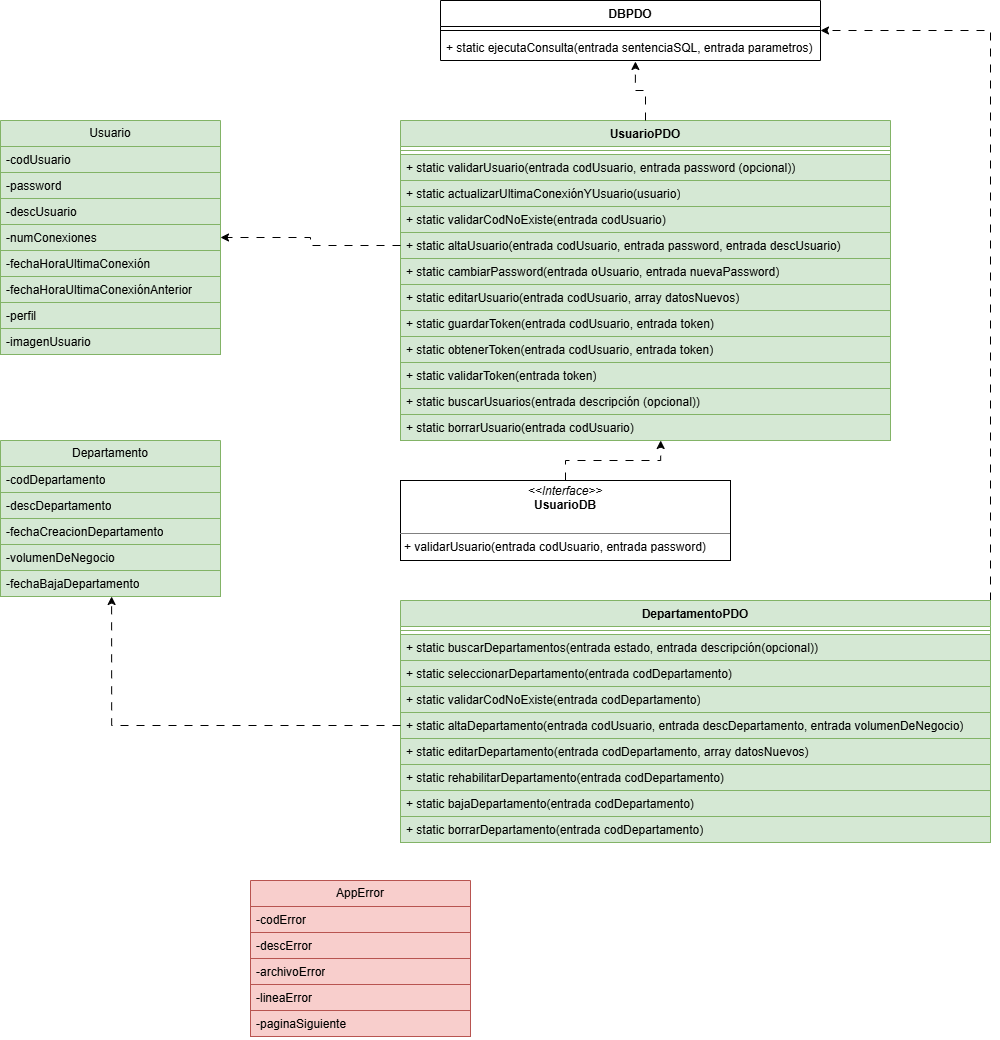

The diagram above was exported from draw.io. Its source (the exported page's mxGraphModel, read from the mxfile embedded in the PNG):
<mxGraphModel dx="2698" dy="1308" grid="1" gridSize="10" guides="1" tooltips="1" connect="1" arrows="1" fold="1" page="1" pageScale="1" pageWidth="827" pageHeight="1169" math="0" shadow="0">
  <root>
    <mxCell id="0" />
    <mxCell id="1" parent="0" />
    <mxCell id="q9Xn_lqjDglJU7SUq7v9-1" parent="1" style="swimlane;fontStyle=1;align=center;verticalAlign=top;childLayout=stackLayout;horizontal=1;startSize=26;horizontalStack=0;resizeParent=1;resizeParentMax=0;resizeLast=0;collapsible=1;marginBottom=0;whiteSpace=wrap;html=1;" value="DBPDO" vertex="1">
      <mxGeometry height="60" width="380" x="760" y="67" as="geometry" />
    </mxCell>
    <mxCell id="q9Xn_lqjDglJU7SUq7v9-3" parent="q9Xn_lqjDglJU7SUq7v9-1" style="line;strokeWidth=1;fillColor=none;align=left;verticalAlign=middle;spacingTop=-1;spacingLeft=3;spacingRight=3;rotatable=0;labelPosition=right;points=[];portConstraint=eastwest;strokeColor=inherit;" value="" vertex="1">
      <mxGeometry height="8" width="380" y="26" as="geometry" />
    </mxCell>
    <mxCell id="q9Xn_lqjDglJU7SUq7v9-4" parent="q9Xn_lqjDglJU7SUq7v9-1" style="text;strokeColor=none;fillColor=none;align=left;verticalAlign=top;spacingLeft=4;spacingRight=4;overflow=hidden;rotatable=0;points=[[0,0.5],[1,0.5]];portConstraint=eastwest;whiteSpace=wrap;html=1;" value="+ static ejecutaConsulta(entrada sentenciaSQL, entrada parametros)" vertex="1">
      <mxGeometry height="26" width="380" y="34" as="geometry" />
    </mxCell>
    <mxCell id="q9Xn_lqjDglJU7SUq7v9-5" parent="1" style="swimlane;fontStyle=0;childLayout=stackLayout;horizontal=1;startSize=26;fillColor=#d5e8d4;horizontalStack=0;resizeParent=1;resizeParentMax=0;resizeLast=0;collapsible=1;marginBottom=0;whiteSpace=wrap;html=1;strokeColor=#82b366;" value="Usuario" vertex="1">
      <mxGeometry height="234" width="220" x="320" y="187" as="geometry">
        <mxRectangle height="30" width="80" x="150" y="160" as="alternateBounds" />
      </mxGeometry>
    </mxCell>
    <mxCell id="q9Xn_lqjDglJU7SUq7v9-6" parent="q9Xn_lqjDglJU7SUq7v9-5" style="text;strokeColor=#82b366;fillColor=#d5e8d4;align=left;verticalAlign=top;spacingLeft=4;spacingRight=4;overflow=hidden;rotatable=0;points=[[0,0.5],[1,0.5]];portConstraint=eastwest;whiteSpace=wrap;html=1;" value="-codUsuario" vertex="1">
      <mxGeometry height="26" width="220" y="26" as="geometry" />
    </mxCell>
    <mxCell id="q9Xn_lqjDglJU7SUq7v9-7" parent="q9Xn_lqjDglJU7SUq7v9-5" style="text;strokeColor=#82b366;fillColor=#d5e8d4;align=left;verticalAlign=top;spacingLeft=4;spacingRight=4;overflow=hidden;rotatable=0;points=[[0,0.5],[1,0.5]];portConstraint=eastwest;whiteSpace=wrap;html=1;" value="-password" vertex="1">
      <mxGeometry height="26" width="220" y="52" as="geometry" />
    </mxCell>
    <mxCell id="q9Xn_lqjDglJU7SUq7v9-8" parent="q9Xn_lqjDglJU7SUq7v9-5" style="text;strokeColor=#82b366;fillColor=#d5e8d4;align=left;verticalAlign=top;spacingLeft=4;spacingRight=4;overflow=hidden;rotatable=0;points=[[0,0.5],[1,0.5]];portConstraint=eastwest;whiteSpace=wrap;html=1;" value="-descUsuario" vertex="1">
      <mxGeometry height="26" width="220" y="78" as="geometry" />
    </mxCell>
    <mxCell id="q9Xn_lqjDglJU7SUq7v9-14" parent="q9Xn_lqjDglJU7SUq7v9-5" style="text;strokeColor=#82b366;fillColor=#d5e8d4;align=left;verticalAlign=top;spacingLeft=4;spacingRight=4;overflow=hidden;rotatable=0;points=[[0,0.5],[1,0.5]];portConstraint=eastwest;whiteSpace=wrap;html=1;" value="-numConexiones" vertex="1">
      <mxGeometry height="26" width="220" y="104" as="geometry" />
    </mxCell>
    <mxCell id="q9Xn_lqjDglJU7SUq7v9-15" parent="q9Xn_lqjDglJU7SUq7v9-5" style="text;strokeColor=#82b366;fillColor=#d5e8d4;align=left;verticalAlign=top;spacingLeft=4;spacingRight=4;overflow=hidden;rotatable=0;points=[[0,0.5],[1,0.5]];portConstraint=eastwest;whiteSpace=wrap;html=1;" value="-fechaHoraUltimaConexión" vertex="1">
      <mxGeometry height="26" width="220" y="130" as="geometry" />
    </mxCell>
    <mxCell id="q9Xn_lqjDglJU7SUq7v9-16" parent="q9Xn_lqjDglJU7SUq7v9-5" style="text;strokeColor=#82b366;fillColor=#d5e8d4;align=left;verticalAlign=top;spacingLeft=4;spacingRight=4;overflow=hidden;rotatable=0;points=[[0,0.5],[1,0.5]];portConstraint=eastwest;whiteSpace=wrap;html=1;" value="-fechaHoraUltimaConexiónAnterior" vertex="1">
      <mxGeometry height="26" width="220" y="156" as="geometry" />
    </mxCell>
    <mxCell id="q9Xn_lqjDglJU7SUq7v9-17" parent="q9Xn_lqjDglJU7SUq7v9-5" style="text;strokeColor=#82b366;fillColor=#d5e8d4;align=left;verticalAlign=top;spacingLeft=4;spacingRight=4;overflow=hidden;rotatable=0;points=[[0,0.5],[1,0.5]];portConstraint=eastwest;whiteSpace=wrap;html=1;" value="-perfil&lt;span style=&quot;color: rgba(0, 0, 0, 0); font-family: monospace; font-size: 0px; text-wrap-mode: nowrap;&quot;&gt;%3CmxGraphModel%3E%3Croot%3E%3CmxCell%20id%3D%220%22%2F%3E%3CmxCell%20id%3D%221%22%20parent%3D%220%22%2F%3E%3CmxCell%20id%3D%222%22%20parent%3D%221%22%20style%3D%22text%3BstrokeColor%3Dnone%3BfillColor%3Dnone%3Balign%3Dleft%3BverticalAlign%3Dtop%3BspacingLeft%3D4%3BspacingRight%3D4%3Boverflow%3Dhidden%3Brotatable%3D0%3Bpoints%3D%5B%5B0%2C0.5%5D%2C%5B1%2C0.5%5D%5D%3BportConstraint%3Deastwest%3BwhiteSpace%3Dwrap%3Bhtml%3D1%3B%22%20value%3D%22-descUsuario%22%20vertex%3D%221%22%3E%3CmxGeometry%20height%3D%2226%22%20width%3D%22140%22%20x%3D%22150%22%20y%3D%22264%22%20as%3D%22geometry%22%2F%3E%3C%2FmxCell%3E%3C%2Froot%3E%3C%2FmxGraphModel%3E&lt;/span&gt;" vertex="1">
      <mxGeometry height="26" width="220" y="182" as="geometry" />
    </mxCell>
    <mxCell id="q9Xn_lqjDglJU7SUq7v9-18" parent="q9Xn_lqjDglJU7SUq7v9-5" style="text;strokeColor=#82b366;fillColor=#d5e8d4;align=left;verticalAlign=top;spacingLeft=4;spacingRight=4;overflow=hidden;rotatable=0;points=[[0,0.5],[1,0.5]];portConstraint=eastwest;whiteSpace=wrap;html=1;" value="-imagenUsuario" vertex="1">
      <mxGeometry height="26" width="220" y="208" as="geometry" />
    </mxCell>
    <mxCell id="q9Xn_lqjDglJU7SUq7v9-19" parent="1" style="verticalAlign=top;align=left;overflow=fill;html=1;whiteSpace=wrap;" value="&lt;p style=&quot;margin:0px;margin-top:4px;text-align:center;&quot;&gt;&lt;i&gt;&amp;lt;&amp;lt;Interface&amp;gt;&amp;gt;&lt;/i&gt;&lt;br&gt;&lt;b&gt;UsuarioDB&lt;/b&gt;&lt;/p&gt;&lt;p style=&quot;margin:0px;margin-left:4px;&quot;&gt;&lt;br&gt;&lt;/p&gt;&lt;hr size=&quot;1&quot; style=&quot;border-style:solid;&quot;&gt;&lt;p style=&quot;margin:0px;margin-left:4px;&quot;&gt;+ validarUsuario(entrada codUsuario, entrada password)&lt;/p&gt;" vertex="1">
      <mxGeometry height="80" width="330" x="720" y="547" as="geometry" />
    </mxCell>
    <mxCell id="q9Xn_lqjDglJU7SUq7v9-20" parent="1" style="swimlane;fontStyle=1;align=center;verticalAlign=top;childLayout=stackLayout;horizontal=1;startSize=26;horizontalStack=0;resizeParent=1;resizeParentMax=0;resizeLast=0;collapsible=1;marginBottom=0;whiteSpace=wrap;html=1;fillColor=#d5e8d4;strokeColor=#82b366;" value="UsuarioPDO" vertex="1">
      <mxGeometry height="320" width="490" x="720" y="187" as="geometry">
        <mxRectangle height="30" width="110" x="120" y="560" as="alternateBounds" />
      </mxGeometry>
    </mxCell>
    <mxCell id="q9Xn_lqjDglJU7SUq7v9-22" parent="q9Xn_lqjDglJU7SUq7v9-20" style="line;strokeWidth=1;fillColor=#d5e8d4;align=left;verticalAlign=middle;spacingTop=-1;spacingLeft=3;spacingRight=3;rotatable=0;labelPosition=right;points=[];portConstraint=eastwest;strokeColor=#82b366;" value="" vertex="1">
      <mxGeometry height="8" width="490" y="26" as="geometry" />
    </mxCell>
    <mxCell id="q9Xn_lqjDglJU7SUq7v9-23" parent="q9Xn_lqjDglJU7SUq7v9-20" style="text;strokeColor=#82b366;fillColor=#d5e8d4;align=left;verticalAlign=top;spacingLeft=4;spacingRight=4;overflow=hidden;rotatable=0;points=[[0,0.5],[1,0.5]];portConstraint=eastwest;whiteSpace=wrap;html=1;" value="+ static validarUsuario(entrada codUsuario, entrada password (opcional))" vertex="1">
      <mxGeometry height="26" width="490" y="34" as="geometry" />
    </mxCell>
    <mxCell id="q9Xn_lqjDglJU7SUq7v9-24" parent="q9Xn_lqjDglJU7SUq7v9-20" style="text;strokeColor=#82b366;fillColor=#d5e8d4;align=left;verticalAlign=top;spacingLeft=4;spacingRight=4;overflow=hidden;rotatable=0;points=[[0,0.5],[1,0.5]];portConstraint=eastwest;whiteSpace=wrap;html=1;" value="+ static actualizarUltimaConexiónYUsuario(usuario)" vertex="1">
      <mxGeometry height="26" width="490" y="60" as="geometry" />
    </mxCell>
    <mxCell id="q9Xn_lqjDglJU7SUq7v9-26" parent="q9Xn_lqjDglJU7SUq7v9-20" style="text;strokeColor=#82b366;fillColor=#d5e8d4;align=left;verticalAlign=top;spacingLeft=4;spacingRight=4;overflow=hidden;rotatable=0;points=[[0,0.5],[1,0.5]];portConstraint=eastwest;whiteSpace=wrap;html=1;" value="+ static validarCodNoExiste(entrada codUsuario)" vertex="1">
      <mxGeometry height="26" width="490" y="86" as="geometry" />
    </mxCell>
    <mxCell id="q9Xn_lqjDglJU7SUq7v9-25" parent="q9Xn_lqjDglJU7SUq7v9-20" style="text;strokeColor=#82b366;fillColor=#d5e8d4;align=left;verticalAlign=top;spacingLeft=4;spacingRight=4;overflow=hidden;rotatable=0;points=[[0,0.5],[1,0.5]];portConstraint=eastwest;whiteSpace=wrap;html=1;" value="+ static altaUsuario(entrada codUsuario, entrada password, entrada descUsuario)" vertex="1">
      <mxGeometry height="26" width="490" y="112" as="geometry" />
    </mxCell>
    <mxCell id="q9Xn_lqjDglJU7SUq7v9-27" parent="q9Xn_lqjDglJU7SUq7v9-20" style="text;strokeColor=#82b366;fillColor=#d5e8d4;align=left;verticalAlign=top;spacingLeft=4;spacingRight=4;overflow=hidden;rotatable=0;points=[[0,0.5],[1,0.5]];portConstraint=eastwest;whiteSpace=wrap;html=1;" value="+ static cambiarPassword(entrada oUsuario, entrada nuevaPassword)" vertex="1">
      <mxGeometry height="26" width="490" y="138" as="geometry" />
    </mxCell>
    <mxCell id="q9Xn_lqjDglJU7SUq7v9-29" parent="q9Xn_lqjDglJU7SUq7v9-20" style="text;strokeColor=#82b366;fillColor=#d5e8d4;align=left;verticalAlign=top;spacingLeft=4;spacingRight=4;overflow=hidden;rotatable=0;points=[[0,0.5],[1,0.5]];portConstraint=eastwest;whiteSpace=wrap;html=1;" value="+ static editarUsuario(entrada codUsuario, array datosNuevos)" vertex="1">
      <mxGeometry height="26" width="490" y="164" as="geometry" />
    </mxCell>
    <mxCell id="q9Xn_lqjDglJU7SUq7v9-30" parent="q9Xn_lqjDglJU7SUq7v9-20" style="text;strokeColor=#82b366;fillColor=#d5e8d4;align=left;verticalAlign=top;spacingLeft=4;spacingRight=4;overflow=hidden;rotatable=0;points=[[0,0.5],[1,0.5]];portConstraint=eastwest;whiteSpace=wrap;html=1;" value="+ static guardarToken(entrada codUsuario, entrada token)" vertex="1">
      <mxGeometry height="26" width="490" y="190" as="geometry" />
    </mxCell>
    <mxCell id="q9Xn_lqjDglJU7SUq7v9-31" parent="q9Xn_lqjDglJU7SUq7v9-20" style="text;strokeColor=#82b366;fillColor=#d5e8d4;align=left;verticalAlign=top;spacingLeft=4;spacingRight=4;overflow=hidden;rotatable=0;points=[[0,0.5],[1,0.5]];portConstraint=eastwest;whiteSpace=wrap;html=1;" value="+ static obtenerToken(entrada codUsuario, entrada token)" vertex="1">
      <mxGeometry height="26" width="490" y="216" as="geometry" />
    </mxCell>
    <mxCell id="q9Xn_lqjDglJU7SUq7v9-32" parent="q9Xn_lqjDglJU7SUq7v9-20" style="text;strokeColor=#82b366;fillColor=#d5e8d4;align=left;verticalAlign=top;spacingLeft=4;spacingRight=4;overflow=hidden;rotatable=0;points=[[0,0.5],[1,0.5]];portConstraint=eastwest;whiteSpace=wrap;html=1;" value="+ static validarToken(entrada token)" vertex="1">
      <mxGeometry height="26" width="490" y="242" as="geometry" />
    </mxCell>
    <mxCell id="q9Xn_lqjDglJU7SUq7v9-33" parent="q9Xn_lqjDglJU7SUq7v9-20" style="text;strokeColor=#82b366;fillColor=#d5e8d4;align=left;verticalAlign=top;spacingLeft=4;spacingRight=4;overflow=hidden;rotatable=0;points=[[0,0.5],[1,0.5]];portConstraint=eastwest;whiteSpace=wrap;html=1;" value="+ static buscarUsuarios(entrada descripción (opcional))" vertex="1">
      <mxGeometry height="26" width="490" y="268" as="geometry" />
    </mxCell>
    <mxCell id="q9Xn_lqjDglJU7SUq7v9-28" parent="q9Xn_lqjDglJU7SUq7v9-20" style="text;strokeColor=#82b366;fillColor=#d5e8d4;align=left;verticalAlign=top;spacingLeft=4;spacingRight=4;overflow=hidden;rotatable=0;points=[[0,0.5],[1,0.5]];portConstraint=eastwest;whiteSpace=wrap;html=1;" value="+ static borrarUsuario(entrada codUsuario)" vertex="1">
      <mxGeometry height="26" width="490" y="294" as="geometry" />
    </mxCell>
    <mxCell id="q9Xn_lqjDglJU7SUq7v9-65" edge="1" parent="1" source="q9Xn_lqjDglJU7SUq7v9-34" style="edgeStyle=orthogonalEdgeStyle;rounded=0;orthogonalLoop=1;jettySize=auto;html=1;exitX=1;exitY=0;exitDx=0;exitDy=0;entryX=1;entryY=0.5;entryDx=0;entryDy=0;dashed=1;dashPattern=8 8;" target="q9Xn_lqjDglJU7SUq7v9-1">
      <mxGeometry relative="1" as="geometry" />
    </mxCell>
    <mxCell id="q9Xn_lqjDglJU7SUq7v9-34" parent="1" style="swimlane;fontStyle=1;align=center;verticalAlign=top;childLayout=stackLayout;horizontal=1;startSize=26;horizontalStack=0;resizeParent=1;resizeParentMax=0;resizeLast=0;collapsible=1;marginBottom=0;whiteSpace=wrap;html=1;fillColor=#d5e8d4;strokeColor=#82b366;" value="DepartamentoPDO" vertex="1">
      <mxGeometry height="242" width="590" x="720" y="667" as="geometry">
        <mxRectangle height="30" width="110" x="120" y="560" as="alternateBounds" />
      </mxGeometry>
    </mxCell>
    <mxCell id="q9Xn_lqjDglJU7SUq7v9-35" parent="q9Xn_lqjDglJU7SUq7v9-34" style="line;strokeWidth=1;fillColor=#d5e8d4;align=left;verticalAlign=middle;spacingTop=-1;spacingLeft=3;spacingRight=3;rotatable=0;labelPosition=right;points=[];portConstraint=eastwest;strokeColor=#82b366;" value="" vertex="1">
      <mxGeometry height="8" width="590" y="26" as="geometry" />
    </mxCell>
    <mxCell id="q9Xn_lqjDglJU7SUq7v9-36" parent="q9Xn_lqjDglJU7SUq7v9-34" style="text;strokeColor=#82b366;fillColor=#d5e8d4;align=left;verticalAlign=top;spacingLeft=4;spacingRight=4;overflow=hidden;rotatable=0;points=[[0,0.5],[1,0.5]];portConstraint=eastwest;whiteSpace=wrap;html=1;" value="+ static buscarDepartamentos(entrada estado, entrada descripción(opcional))" vertex="1">
      <mxGeometry height="26" width="590" y="34" as="geometry" />
    </mxCell>
    <mxCell id="q9Xn_lqjDglJU7SUq7v9-37" parent="q9Xn_lqjDglJU7SUq7v9-34" style="text;strokeColor=#82b366;fillColor=#d5e8d4;align=left;verticalAlign=top;spacingLeft=4;spacingRight=4;overflow=hidden;rotatable=0;points=[[0,0.5],[1,0.5]];portConstraint=eastwest;whiteSpace=wrap;html=1;" value="+ static seleccionarDepartamento(entrada codDepartamento)" vertex="1">
      <mxGeometry height="26" width="590" y="60" as="geometry" />
    </mxCell>
    <mxCell id="q9Xn_lqjDglJU7SUq7v9-38" parent="q9Xn_lqjDglJU7SUq7v9-34" style="text;strokeColor=#82b366;fillColor=#d5e8d4;align=left;verticalAlign=top;spacingLeft=4;spacingRight=4;overflow=hidden;rotatable=0;points=[[0,0.5],[1,0.5]];portConstraint=eastwest;whiteSpace=wrap;html=1;" value="+ static validarCodNoExiste(entrada codDepartamento)" vertex="1">
      <mxGeometry height="26" width="590" y="86" as="geometry" />
    </mxCell>
    <mxCell id="q9Xn_lqjDglJU7SUq7v9-39" parent="q9Xn_lqjDglJU7SUq7v9-34" style="text;strokeColor=#82b366;fillColor=#d5e8d4;align=left;verticalAlign=top;spacingLeft=4;spacingRight=4;overflow=hidden;rotatable=0;points=[[0,0.5],[1,0.5]];portConstraint=eastwest;whiteSpace=wrap;html=1;" value="+ static altaDepartamento(entrada codUsuario, entrada descDepartamento, entrada volumenDeNegocio)" vertex="1">
      <mxGeometry height="26" width="590" y="112" as="geometry" />
    </mxCell>
    <mxCell id="q9Xn_lqjDglJU7SUq7v9-40" parent="q9Xn_lqjDglJU7SUq7v9-34" style="text;strokeColor=#82b366;fillColor=#d5e8d4;align=left;verticalAlign=top;spacingLeft=4;spacingRight=4;overflow=hidden;rotatable=0;points=[[0,0.5],[1,0.5]];portConstraint=eastwest;whiteSpace=wrap;html=1;" value="+ static editarDepartamento(entrada codDepartamento, array datosNuevos)" vertex="1">
      <mxGeometry height="26" width="590" y="138" as="geometry" />
    </mxCell>
    <mxCell id="q9Xn_lqjDglJU7SUq7v9-41" parent="q9Xn_lqjDglJU7SUq7v9-34" style="text;strokeColor=#82b366;fillColor=#d5e8d4;align=left;verticalAlign=top;spacingLeft=4;spacingRight=4;overflow=hidden;rotatable=0;points=[[0,0.5],[1,0.5]];portConstraint=eastwest;whiteSpace=wrap;html=1;" value="+ static rehabilitarDepartamento(entrada codDepartamento)" vertex="1">
      <mxGeometry height="26" width="590" y="164" as="geometry" />
    </mxCell>
    <mxCell id="q9Xn_lqjDglJU7SUq7v9-42" parent="q9Xn_lqjDglJU7SUq7v9-34" style="text;strokeColor=#82b366;fillColor=#d5e8d4;align=left;verticalAlign=top;spacingLeft=4;spacingRight=4;overflow=hidden;rotatable=0;points=[[0,0.5],[1,0.5]];portConstraint=eastwest;whiteSpace=wrap;html=1;" value="+ static bajaDepartamento(entrada codDepartamento)" vertex="1">
      <mxGeometry height="26" width="590" y="190" as="geometry" />
    </mxCell>
    <mxCell id="q9Xn_lqjDglJU7SUq7v9-43" parent="q9Xn_lqjDglJU7SUq7v9-34" style="text;strokeColor=#82b366;fillColor=#d5e8d4;align=left;verticalAlign=top;spacingLeft=4;spacingRight=4;overflow=hidden;rotatable=0;points=[[0,0.5],[1,0.5]];portConstraint=eastwest;whiteSpace=wrap;html=1;" value="+ static borrarDepartamento(entrada codDepartamento)" vertex="1">
      <mxGeometry height="26" width="590" y="216" as="geometry" />
    </mxCell>
    <mxCell id="q9Xn_lqjDglJU7SUq7v9-47" parent="1" style="swimlane;fontStyle=0;childLayout=stackLayout;horizontal=1;startSize=26;fillColor=#d5e8d4;horizontalStack=0;resizeParent=1;resizeParentMax=0;resizeLast=0;collapsible=1;marginBottom=0;whiteSpace=wrap;html=1;strokeColor=#82b366;" value="Departamento" vertex="1">
      <mxGeometry height="156" width="220" x="320" y="507" as="geometry">
        <mxRectangle height="30" width="80" x="150" y="160" as="alternateBounds" />
      </mxGeometry>
    </mxCell>
    <mxCell id="q9Xn_lqjDglJU7SUq7v9-48" parent="q9Xn_lqjDglJU7SUq7v9-47" style="text;strokeColor=#82b366;fillColor=#d5e8d4;align=left;verticalAlign=top;spacingLeft=4;spacingRight=4;overflow=hidden;rotatable=0;points=[[0,0.5],[1,0.5]];portConstraint=eastwest;whiteSpace=wrap;html=1;" value="-codDepartamento" vertex="1">
      <mxGeometry height="26" width="220" y="26" as="geometry" />
    </mxCell>
    <mxCell id="q9Xn_lqjDglJU7SUq7v9-49" parent="q9Xn_lqjDglJU7SUq7v9-47" style="text;strokeColor=#82b366;fillColor=#d5e8d4;align=left;verticalAlign=top;spacingLeft=4;spacingRight=4;overflow=hidden;rotatable=0;points=[[0,0.5],[1,0.5]];portConstraint=eastwest;whiteSpace=wrap;html=1;" value="-descDepartamento" vertex="1">
      <mxGeometry height="26" width="220" y="52" as="geometry" />
    </mxCell>
    <mxCell id="q9Xn_lqjDglJU7SUq7v9-50" parent="q9Xn_lqjDglJU7SUq7v9-47" style="text;strokeColor=#82b366;fillColor=#d5e8d4;align=left;verticalAlign=top;spacingLeft=4;spacingRight=4;overflow=hidden;rotatable=0;points=[[0,0.5],[1,0.5]];portConstraint=eastwest;whiteSpace=wrap;html=1;" value="-fechaCreacionDepartamento" vertex="1">
      <mxGeometry height="26" width="220" y="78" as="geometry" />
    </mxCell>
    <mxCell id="q9Xn_lqjDglJU7SUq7v9-51" parent="q9Xn_lqjDglJU7SUq7v9-47" style="text;strokeColor=#82b366;fillColor=#d5e8d4;align=left;verticalAlign=top;spacingLeft=4;spacingRight=4;overflow=hidden;rotatable=0;points=[[0,0.5],[1,0.5]];portConstraint=eastwest;whiteSpace=wrap;html=1;" value="-volumenDeNegocio" vertex="1">
      <mxGeometry height="26" width="220" y="104" as="geometry" />
    </mxCell>
    <mxCell id="q9Xn_lqjDglJU7SUq7v9-52" parent="q9Xn_lqjDglJU7SUq7v9-47" style="text;strokeColor=#82b366;fillColor=#d5e8d4;align=left;verticalAlign=top;spacingLeft=4;spacingRight=4;overflow=hidden;rotatable=0;points=[[0,0.5],[1,0.5]];portConstraint=eastwest;whiteSpace=wrap;html=1;" value="-fechaBajaDepartamento" vertex="1">
      <mxGeometry height="26" width="220" y="130" as="geometry" />
    </mxCell>
    <mxCell id="q9Xn_lqjDglJU7SUq7v9-56" parent="1" style="swimlane;fontStyle=0;childLayout=stackLayout;horizontal=1;startSize=26;fillColor=#f8cecc;horizontalStack=0;resizeParent=1;resizeParentMax=0;resizeLast=0;collapsible=1;marginBottom=0;whiteSpace=wrap;html=1;strokeColor=#b85450;" value="AppError" vertex="1">
      <mxGeometry height="156" width="220" x="570" y="947" as="geometry">
        <mxRectangle height="30" width="80" x="150" y="160" as="alternateBounds" />
      </mxGeometry>
    </mxCell>
    <mxCell id="q9Xn_lqjDglJU7SUq7v9-57" parent="q9Xn_lqjDglJU7SUq7v9-56" style="text;strokeColor=#b85450;fillColor=#f8cecc;align=left;verticalAlign=top;spacingLeft=4;spacingRight=4;overflow=hidden;rotatable=0;points=[[0,0.5],[1,0.5]];portConstraint=eastwest;whiteSpace=wrap;html=1;" value="-codError" vertex="1">
      <mxGeometry height="26" width="220" y="26" as="geometry" />
    </mxCell>
    <mxCell id="q9Xn_lqjDglJU7SUq7v9-58" parent="q9Xn_lqjDglJU7SUq7v9-56" style="text;strokeColor=#b85450;fillColor=#f8cecc;align=left;verticalAlign=top;spacingLeft=4;spacingRight=4;overflow=hidden;rotatable=0;points=[[0,0.5],[1,0.5]];portConstraint=eastwest;whiteSpace=wrap;html=1;" value="-descError" vertex="1">
      <mxGeometry height="26" width="220" y="52" as="geometry" />
    </mxCell>
    <mxCell id="q9Xn_lqjDglJU7SUq7v9-59" parent="q9Xn_lqjDglJU7SUq7v9-56" style="text;strokeColor=#b85450;fillColor=#f8cecc;align=left;verticalAlign=top;spacingLeft=4;spacingRight=4;overflow=hidden;rotatable=0;points=[[0,0.5],[1,0.5]];portConstraint=eastwest;whiteSpace=wrap;html=1;" value="-archivoError" vertex="1">
      <mxGeometry height="26" width="220" y="78" as="geometry" />
    </mxCell>
    <mxCell id="q9Xn_lqjDglJU7SUq7v9-60" parent="q9Xn_lqjDglJU7SUq7v9-56" style="text;strokeColor=#b85450;fillColor=#f8cecc;align=left;verticalAlign=top;spacingLeft=4;spacingRight=4;overflow=hidden;rotatable=0;points=[[0,0.5],[1,0.5]];portConstraint=eastwest;whiteSpace=wrap;html=1;" value="-lineaError" vertex="1">
      <mxGeometry height="26" width="220" y="104" as="geometry" />
    </mxCell>
    <mxCell id="q9Xn_lqjDglJU7SUq7v9-61" parent="q9Xn_lqjDglJU7SUq7v9-56" style="text;strokeColor=#b85450;fillColor=#f8cecc;align=left;verticalAlign=top;spacingLeft=4;spacingRight=4;overflow=hidden;rotatable=0;points=[[0,0.5],[1,0.5]];portConstraint=eastwest;whiteSpace=wrap;html=1;" value="-paginaSiguiente" vertex="1">
      <mxGeometry height="26" width="220" y="130" as="geometry" />
    </mxCell>
    <mxCell id="q9Xn_lqjDglJU7SUq7v9-62" edge="1" parent="1" source="q9Xn_lqjDglJU7SUq7v9-39" style="edgeStyle=orthogonalEdgeStyle;rounded=0;orthogonalLoop=1;jettySize=auto;html=1;exitX=0;exitY=0.5;exitDx=0;exitDy=0;entryX=0.505;entryY=1;entryDx=0;entryDy=0;entryPerimeter=0;dashed=1;dashPattern=8 8;" target="q9Xn_lqjDglJU7SUq7v9-52">
      <mxGeometry relative="1" as="geometry" />
    </mxCell>
    <mxCell id="q9Xn_lqjDglJU7SUq7v9-63" edge="1" parent="1" source="q9Xn_lqjDglJU7SUq7v9-25" style="edgeStyle=orthogonalEdgeStyle;rounded=0;orthogonalLoop=1;jettySize=auto;html=1;exitX=0;exitY=0.5;exitDx=0;exitDy=0;entryX=1;entryY=0.5;entryDx=0;entryDy=0;dashed=1;dashPattern=8 8;" target="q9Xn_lqjDglJU7SUq7v9-14">
      <mxGeometry relative="1" as="geometry" />
    </mxCell>
    <mxCell id="q9Xn_lqjDglJU7SUq7v9-64" edge="1" parent="1" source="q9Xn_lqjDglJU7SUq7v9-20" style="edgeStyle=orthogonalEdgeStyle;rounded=0;orthogonalLoop=1;jettySize=auto;html=1;exitX=0.5;exitY=0;exitDx=0;exitDy=0;entryX=0.513;entryY=1.038;entryDx=0;entryDy=0;entryPerimeter=0;dashed=1;dashPattern=8 8;" target="q9Xn_lqjDglJU7SUq7v9-4">
      <mxGeometry relative="1" as="geometry" />
    </mxCell>
    <mxCell id="q9Xn_lqjDglJU7SUq7v9-66" edge="1" parent="1" source="q9Xn_lqjDglJU7SUq7v9-19" style="edgeStyle=orthogonalEdgeStyle;rounded=0;orthogonalLoop=1;jettySize=auto;html=1;exitX=0.5;exitY=0;exitDx=0;exitDy=0;entryX=0.531;entryY=1;entryDx=0;entryDy=0;entryPerimeter=0;dashed=1;dashPattern=8 8;" target="q9Xn_lqjDglJU7SUq7v9-28">
      <mxGeometry relative="1" as="geometry" />
    </mxCell>
  </root>
</mxGraphModel>